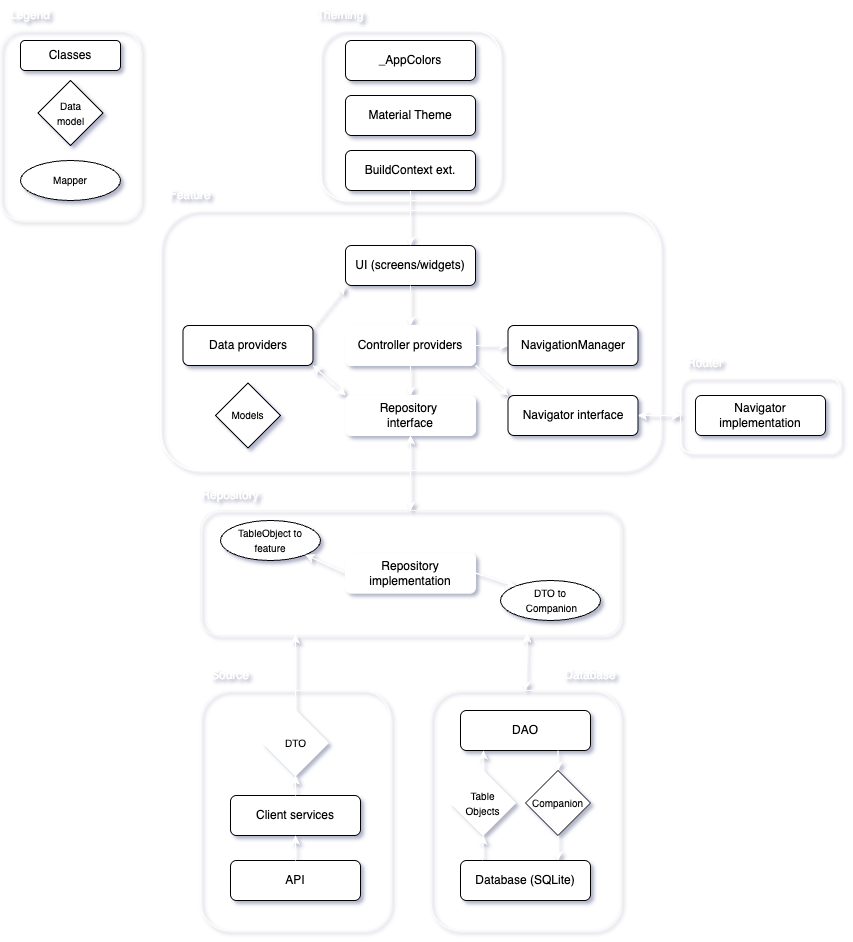

The diagram above was exported from draw.io. Its source (the exported page's mxGraphModel, read from the mxfile embedded in the PNG):
<mxGraphModel dx="3094" dy="1262" grid="1" gridSize="10" guides="1" tooltips="1" connect="1" arrows="1" fold="1" page="1" pageScale="1" pageWidth="827" pageHeight="1169" background="none" math="0" shadow="1">
  <root>
    <mxCell id="WIyWlLk6GJQsqaUBKTNV-0" />
    <mxCell id="WIyWlLk6GJQsqaUBKTNV-1" parent="WIyWlLk6GJQsqaUBKTNV-0" />
    <mxCell id="1YtYPeG7fx4ywU8eniy5-10" value="" style="rounded=1;whiteSpace=wrap;html=1;fillColor=none;strokeColor=#FAFAFA;" vertex="1" parent="WIyWlLk6GJQsqaUBKTNV-1">
      <mxGeometry x="-30" y="40" width="140" height="190" as="geometry" />
    </mxCell>
    <mxCell id="eop52Fk_iz7ogquVjBvK-47" value="" style="rounded=1;whiteSpace=wrap;html=1;fillColor=none;strokeColor=#FFFFFF;" parent="WIyWlLk6GJQsqaUBKTNV-1" vertex="1">
      <mxGeometry x="130" y="220" width="500" height="260" as="geometry" />
    </mxCell>
    <mxCell id="eop52Fk_iz7ogquVjBvK-0" value="" style="rounded=1;whiteSpace=wrap;html=1;fillColor=none;strokeColor=#FCFCFC;" parent="WIyWlLk6GJQsqaUBKTNV-1" vertex="1">
      <mxGeometry x="170" y="700" width="190" height="240" as="geometry" />
    </mxCell>
    <mxCell id="WIyWlLk6GJQsqaUBKTNV-11" value="API" style="rounded=1;whiteSpace=wrap;html=1;fontSize=12;glass=0;strokeWidth=1;shadow=0;" parent="WIyWlLk6GJQsqaUBKTNV-1" vertex="1">
      <mxGeometry x="200" y="870" width="130" height="40" as="geometry" />
    </mxCell>
    <mxCell id="eop52Fk_iz7ogquVjBvK-4" value="&lt;font style=&quot;font-size: 10px;&quot;&gt;DTO&lt;/font&gt;" style="rhombus;whiteSpace=wrap;html=1;strokeColor=#FFFFFF;" parent="WIyWlLk6GJQsqaUBKTNV-1" vertex="1">
      <mxGeometry x="232.5" y="720" width="65" height="65" as="geometry" />
    </mxCell>
    <mxCell id="eop52Fk_iz7ogquVjBvK-6" value="Source" style="text;html=1;align=center;verticalAlign=middle;whiteSpace=wrap;rounded=0;fontColor=#FFFFFF;" parent="WIyWlLk6GJQsqaUBKTNV-1" vertex="1">
      <mxGeometry x="170" y="670" width="60" height="30" as="geometry" />
    </mxCell>
    <mxCell id="eop52Fk_iz7ogquVjBvK-7" value="Client services" style="rounded=1;whiteSpace=wrap;html=1;fontSize=12;glass=0;strokeWidth=1;shadow=0;" parent="WIyWlLk6GJQsqaUBKTNV-1" vertex="1">
      <mxGeometry x="200" y="805" width="130" height="40" as="geometry" />
    </mxCell>
    <mxCell id="eop52Fk_iz7ogquVjBvK-9" value="" style="endArrow=classic;html=1;rounded=0;entryX=0.5;entryY=1;entryDx=0;entryDy=0;exitX=0.5;exitY=0;exitDx=0;exitDy=0;strokeColor=#FFFFFF;" parent="WIyWlLk6GJQsqaUBKTNV-1" source="WIyWlLk6GJQsqaUBKTNV-11" target="eop52Fk_iz7ogquVjBvK-7" edge="1">
      <mxGeometry width="50" height="50" relative="1" as="geometry">
        <mxPoint x="340" y="830" as="sourcePoint" />
        <mxPoint x="390" y="780" as="targetPoint" />
      </mxGeometry>
    </mxCell>
    <mxCell id="eop52Fk_iz7ogquVjBvK-10" value="" style="rounded=1;whiteSpace=wrap;html=1;fillColor=none;strokeColor=#FAFAFA;" parent="WIyWlLk6GJQsqaUBKTNV-1" vertex="1">
      <mxGeometry x="400" y="700" width="190" height="240" as="geometry" />
    </mxCell>
    <mxCell id="eop52Fk_iz7ogquVjBvK-1" value="Database (SQLite)" style="rounded=1;whiteSpace=wrap;html=1;fontSize=12;glass=0;strokeWidth=1;shadow=0;" parent="WIyWlLk6GJQsqaUBKTNV-1" vertex="1">
      <mxGeometry x="430" y="870" width="130" height="40" as="geometry" />
    </mxCell>
    <mxCell id="eop52Fk_iz7ogquVjBvK-11" value="" style="endArrow=classic;html=1;rounded=0;entryX=0.5;entryY=1;entryDx=0;entryDy=0;exitX=0.5;exitY=0;exitDx=0;exitDy=0;strokeColor=#FFFFFF;" parent="WIyWlLk6GJQsqaUBKTNV-1" source="eop52Fk_iz7ogquVjBvK-7" target="eop52Fk_iz7ogquVjBvK-4" edge="1">
      <mxGeometry width="50" height="50" relative="1" as="geometry">
        <mxPoint x="80" y="870" as="sourcePoint" />
        <mxPoint x="130" y="820" as="targetPoint" />
      </mxGeometry>
    </mxCell>
    <mxCell id="eop52Fk_iz7ogquVjBvK-12" value="Database" style="text;html=1;align=center;verticalAlign=middle;whiteSpace=wrap;rounded=0;fontColor=#FFFFFF;" parent="WIyWlLk6GJQsqaUBKTNV-1" vertex="1">
      <mxGeometry x="530" y="670" width="60" height="30" as="geometry" />
    </mxCell>
    <mxCell id="eop52Fk_iz7ogquVjBvK-13" value="DAO" style="rounded=1;whiteSpace=wrap;html=1;fontSize=12;glass=0;strokeWidth=1;shadow=0;" parent="WIyWlLk6GJQsqaUBKTNV-1" vertex="1">
      <mxGeometry x="430" y="720" width="130" height="40" as="geometry" />
    </mxCell>
    <mxCell id="eop52Fk_iz7ogquVjBvK-16" value="&lt;font style=&quot;font-size: 10px;&quot;&gt;Table&lt;br&gt;Objects&lt;/font&gt;" style="rhombus;whiteSpace=wrap;html=1;strokeColor=#FFFFFF;" parent="WIyWlLk6GJQsqaUBKTNV-1" vertex="1">
      <mxGeometry x="420" y="780" width="65" height="65" as="geometry" />
    </mxCell>
    <mxCell id="eop52Fk_iz7ogquVjBvK-19" value="&lt;span style=&quot;font-size: 10px;&quot;&gt;Companion&lt;/span&gt;" style="rhombus;whiteSpace=wrap;html=1;" parent="WIyWlLk6GJQsqaUBKTNV-1" vertex="1">
      <mxGeometry x="495" y="780" width="65" height="65" as="geometry" />
    </mxCell>
    <mxCell id="eop52Fk_iz7ogquVjBvK-21" value="" style="endArrow=classic;html=1;rounded=0;exitX=0.5;exitY=0;exitDx=0;exitDy=0;strokeColor=#FFFFFF;" parent="WIyWlLk6GJQsqaUBKTNV-1" source="eop52Fk_iz7ogquVjBvK-16" edge="1">
      <mxGeometry width="50" height="50" relative="1" as="geometry">
        <mxPoint x="360" y="720" as="sourcePoint" />
        <mxPoint x="453" y="760" as="targetPoint" />
      </mxGeometry>
    </mxCell>
    <mxCell id="eop52Fk_iz7ogquVjBvK-22" value="" style="endArrow=classic;html=1;rounded=0;exitX=0.17;exitY=-0.007;exitDx=0;exitDy=0;exitPerimeter=0;entryX=0.5;entryY=1;entryDx=0;entryDy=0;strokeColor=#FFFFFF;" parent="WIyWlLk6GJQsqaUBKTNV-1" source="eop52Fk_iz7ogquVjBvK-1" target="eop52Fk_iz7ogquVjBvK-16" edge="1">
      <mxGeometry width="50" height="50" relative="1" as="geometry">
        <mxPoint x="360" y="720" as="sourcePoint" />
        <mxPoint x="410" y="670" as="targetPoint" />
      </mxGeometry>
    </mxCell>
    <mxCell id="eop52Fk_iz7ogquVjBvK-23" value="" style="endArrow=classic;html=1;rounded=0;entryX=0.5;entryY=0;entryDx=0;entryDy=0;exitX=0.75;exitY=1;exitDx=0;exitDy=0;strokeColor=#FFFFFF;" parent="WIyWlLk6GJQsqaUBKTNV-1" source="eop52Fk_iz7ogquVjBvK-13" target="eop52Fk_iz7ogquVjBvK-19" edge="1">
      <mxGeometry width="50" height="50" relative="1" as="geometry">
        <mxPoint x="360" y="720" as="sourcePoint" />
        <mxPoint x="410" y="670" as="targetPoint" />
      </mxGeometry>
    </mxCell>
    <mxCell id="eop52Fk_iz7ogquVjBvK-24" value="" style="endArrow=classic;html=1;rounded=0;exitX=0.5;exitY=1;exitDx=0;exitDy=0;entryX=0.75;entryY=0;entryDx=0;entryDy=0;strokeColor=#FFFFFF;" parent="WIyWlLk6GJQsqaUBKTNV-1" source="eop52Fk_iz7ogquVjBvK-19" target="eop52Fk_iz7ogquVjBvK-1" edge="1">
      <mxGeometry width="50" height="50" relative="1" as="geometry">
        <mxPoint x="360" y="720" as="sourcePoint" />
        <mxPoint x="410" y="670" as="targetPoint" />
      </mxGeometry>
    </mxCell>
    <mxCell id="eop52Fk_iz7ogquVjBvK-25" value="" style="rounded=1;whiteSpace=wrap;html=1;fillColor=none;strokeColor=#F5F5F5;" parent="WIyWlLk6GJQsqaUBKTNV-1" vertex="1">
      <mxGeometry x="170" y="520" width="420" height="125" as="geometry" />
    </mxCell>
    <mxCell id="eop52Fk_iz7ogquVjBvK-26" value="Repository" style="text;html=1;align=center;verticalAlign=middle;whiteSpace=wrap;rounded=0;fontColor=#FFFFFF;" parent="WIyWlLk6GJQsqaUBKTNV-1" vertex="1">
      <mxGeometry x="170" y="490" width="60" height="30" as="geometry" />
    </mxCell>
    <mxCell id="eop52Fk_iz7ogquVjBvK-27" value="Repository implementation" style="rounded=1;whiteSpace=wrap;html=1;fontSize=12;glass=0;strokeWidth=1;shadow=0;strokeColor=#FFFFFF;" parent="WIyWlLk6GJQsqaUBKTNV-1" vertex="1">
      <mxGeometry x="315" y="562.5" width="130" height="40" as="geometry" />
    </mxCell>
    <mxCell id="eop52Fk_iz7ogquVjBvK-28" value="&lt;font style=&quot;font-size: 10px;&quot;&gt;DTO to&lt;br&gt;&amp;nbsp;Companion&lt;/font&gt;" style="ellipse;whiteSpace=wrap;html=1;" parent="WIyWlLk6GJQsqaUBKTNV-1" vertex="1">
      <mxGeometry x="470" y="590" width="100" height="40" as="geometry" />
    </mxCell>
    <mxCell id="eop52Fk_iz7ogquVjBvK-29" value="" style="endArrow=classic;html=1;rounded=0;entryX=0;entryY=0;entryDx=0;entryDy=0;exitX=1;exitY=0.5;exitDx=0;exitDy=0;strokeColor=#FFFFFF;" parent="WIyWlLk6GJQsqaUBKTNV-1" source="eop52Fk_iz7ogquVjBvK-27" target="eop52Fk_iz7ogquVjBvK-28" edge="1">
      <mxGeometry width="50" height="50" relative="1" as="geometry">
        <mxPoint x="360" y="750" as="sourcePoint" />
        <mxPoint x="410" y="700" as="targetPoint" />
      </mxGeometry>
    </mxCell>
    <mxCell id="eop52Fk_iz7ogquVjBvK-31" value="&lt;font style=&quot;font-size: 10px;&quot;&gt;TableObject to&lt;br&gt;feature&lt;/font&gt;" style="ellipse;whiteSpace=wrap;html=1;" parent="WIyWlLk6GJQsqaUBKTNV-1" vertex="1">
      <mxGeometry x="190" y="530" width="100" height="40" as="geometry" />
    </mxCell>
    <mxCell id="eop52Fk_iz7ogquVjBvK-32" value="" style="endArrow=classic;html=1;rounded=0;entryX=1;entryY=1;entryDx=0;entryDy=0;exitX=0;exitY=0.5;exitDx=0;exitDy=0;strokeColor=#FFFFFF;" parent="WIyWlLk6GJQsqaUBKTNV-1" source="eop52Fk_iz7ogquVjBvK-27" target="eop52Fk_iz7ogquVjBvK-31" edge="1">
      <mxGeometry width="50" height="50" relative="1" as="geometry">
        <mxPoint x="360" y="750" as="sourcePoint" />
        <mxPoint x="410" y="700" as="targetPoint" />
      </mxGeometry>
    </mxCell>
    <mxCell id="eop52Fk_iz7ogquVjBvK-33" value="" style="endArrow=classic;html=1;rounded=0;exitX=0.5;exitY=0;exitDx=0;exitDy=0;strokeColor=#FFFFFF;" parent="WIyWlLk6GJQsqaUBKTNV-1" source="eop52Fk_iz7ogquVjBvK-4" edge="1">
      <mxGeometry width="50" height="50" relative="1" as="geometry">
        <mxPoint x="360" y="750" as="sourcePoint" />
        <mxPoint x="265" y="644" as="targetPoint" />
      </mxGeometry>
    </mxCell>
    <mxCell id="eop52Fk_iz7ogquVjBvK-35" value="" style="endArrow=classic;startArrow=classic;html=1;rounded=0;exitX=0.5;exitY=0;exitDx=0;exitDy=0;entryX=0.778;entryY=0.984;entryDx=0;entryDy=0;entryPerimeter=0;strokeColor=#FFFFFF;" parent="WIyWlLk6GJQsqaUBKTNV-1" source="eop52Fk_iz7ogquVjBvK-10" target="eop52Fk_iz7ogquVjBvK-25" edge="1">
      <mxGeometry width="50" height="50" relative="1" as="geometry">
        <mxPoint x="360" y="610" as="sourcePoint" />
        <mxPoint x="410" y="560" as="targetPoint" />
      </mxGeometry>
    </mxCell>
    <mxCell id="eop52Fk_iz7ogquVjBvK-39" value="Repository&amp;nbsp;&lt;div&gt;interface&lt;/div&gt;" style="rounded=1;whiteSpace=wrap;html=1;fontSize=12;glass=0;strokeWidth=1;shadow=0;strokeColor=#FFFFFF;" parent="WIyWlLk6GJQsqaUBKTNV-1" vertex="1">
      <mxGeometry x="315" y="405" width="130" height="40" as="geometry" />
    </mxCell>
    <mxCell id="eop52Fk_iz7ogquVjBvK-42" value="Navigator interface" style="rounded=1;whiteSpace=wrap;html=1;fontSize=12;glass=0;strokeWidth=1;shadow=0;" parent="WIyWlLk6GJQsqaUBKTNV-1" vertex="1">
      <mxGeometry x="477.5" y="405" width="130" height="40" as="geometry" />
    </mxCell>
    <mxCell id="eop52Fk_iz7ogquVjBvK-44" value="Controller providers" style="rounded=1;whiteSpace=wrap;html=1;fontSize=12;glass=0;strokeWidth=1;shadow=0;strokeColor=#FFFFFF;" parent="WIyWlLk6GJQsqaUBKTNV-1" vertex="1">
      <mxGeometry x="315" y="335" width="130" height="40" as="geometry" />
    </mxCell>
    <mxCell id="eop52Fk_iz7ogquVjBvK-45" value="Data providers" style="rounded=1;whiteSpace=wrap;html=1;fontSize=12;glass=0;strokeWidth=1;shadow=0;" parent="WIyWlLk6GJQsqaUBKTNV-1" vertex="1">
      <mxGeometry x="152.5" y="335" width="130" height="40" as="geometry" />
    </mxCell>
    <mxCell id="eop52Fk_iz7ogquVjBvK-48" value="Feature" style="text;html=1;align=center;verticalAlign=middle;whiteSpace=wrap;rounded=0;fontColor=#FFFFFF;" parent="WIyWlLk6GJQsqaUBKTNV-1" vertex="1">
      <mxGeometry x="130" y="190" width="60" height="30" as="geometry" />
    </mxCell>
    <mxCell id="eop52Fk_iz7ogquVjBvK-49" value="UI (screens/widgets)" style="rounded=1;whiteSpace=wrap;html=1;fontSize=12;glass=0;strokeWidth=1;shadow=0;" parent="WIyWlLk6GJQsqaUBKTNV-1" vertex="1">
      <mxGeometry x="315" y="255" width="130" height="40" as="geometry" />
    </mxCell>
    <mxCell id="eop52Fk_iz7ogquVjBvK-50" value="NavigationManager" style="rounded=1;whiteSpace=wrap;html=1;fontSize=12;glass=0;strokeWidth=1;shadow=0;" parent="WIyWlLk6GJQsqaUBKTNV-1" vertex="1">
      <mxGeometry x="477.5" y="335" width="130" height="40" as="geometry" />
    </mxCell>
    <mxCell id="eop52Fk_iz7ogquVjBvK-53" value="" style="endArrow=classic;html=1;rounded=0;entryX=0;entryY=1;entryDx=0;entryDy=0;exitX=1;exitY=0;exitDx=0;exitDy=0;strokeColor=#FFFFFF;" parent="WIyWlLk6GJQsqaUBKTNV-1" source="eop52Fk_iz7ogquVjBvK-45" target="eop52Fk_iz7ogquVjBvK-49" edge="1">
      <mxGeometry width="50" height="50" relative="1" as="geometry">
        <mxPoint x="312.5" y="475" as="sourcePoint" />
        <mxPoint x="362.5" y="425" as="targetPoint" />
      </mxGeometry>
    </mxCell>
    <mxCell id="eop52Fk_iz7ogquVjBvK-54" value="" style="endArrow=classic;html=1;rounded=0;entryX=0.5;entryY=0;entryDx=0;entryDy=0;exitX=0.5;exitY=1;exitDx=0;exitDy=0;strokeColor=#FFFFFF;" parent="WIyWlLk6GJQsqaUBKTNV-1" source="eop52Fk_iz7ogquVjBvK-49" target="eop52Fk_iz7ogquVjBvK-44" edge="1">
      <mxGeometry width="50" height="50" relative="1" as="geometry">
        <mxPoint x="312.5" y="475" as="sourcePoint" />
        <mxPoint x="362.5" y="425" as="targetPoint" />
      </mxGeometry>
    </mxCell>
    <mxCell id="eop52Fk_iz7ogquVjBvK-55" value="" style="endArrow=classic;html=1;rounded=0;entryX=0.5;entryY=0;entryDx=0;entryDy=0;exitX=0.5;exitY=1;exitDx=0;exitDy=0;strokeColor=#FFFFFF;" parent="WIyWlLk6GJQsqaUBKTNV-1" source="eop52Fk_iz7ogquVjBvK-44" target="eop52Fk_iz7ogquVjBvK-39" edge="1">
      <mxGeometry width="50" height="50" relative="1" as="geometry">
        <mxPoint x="312.5" y="475" as="sourcePoint" />
        <mxPoint x="362.5" y="425" as="targetPoint" />
      </mxGeometry>
    </mxCell>
    <mxCell id="eop52Fk_iz7ogquVjBvK-56" value="" style="endArrow=classic;startArrow=classic;html=1;rounded=0;entryX=1;entryY=1;entryDx=0;entryDy=0;exitX=0;exitY=0;exitDx=0;exitDy=0;strokeColor=#FFFFFF;" parent="WIyWlLk6GJQsqaUBKTNV-1" source="eop52Fk_iz7ogquVjBvK-39" target="eop52Fk_iz7ogquVjBvK-45" edge="1">
      <mxGeometry width="50" height="50" relative="1" as="geometry">
        <mxPoint x="312.5" y="475" as="sourcePoint" />
        <mxPoint x="362.5" y="425" as="targetPoint" />
      </mxGeometry>
    </mxCell>
    <mxCell id="eop52Fk_iz7ogquVjBvK-58" value="" style="endArrow=classic;html=1;rounded=0;entryX=0;entryY=0;entryDx=0;entryDy=0;exitX=1;exitY=1;exitDx=0;exitDy=0;strokeColor=#FFFFFF;" parent="WIyWlLk6GJQsqaUBKTNV-1" source="eop52Fk_iz7ogquVjBvK-44" target="eop52Fk_iz7ogquVjBvK-42" edge="1">
      <mxGeometry width="50" height="50" relative="1" as="geometry">
        <mxPoint x="312.5" y="475" as="sourcePoint" />
        <mxPoint x="362.5" y="425" as="targetPoint" />
      </mxGeometry>
    </mxCell>
    <mxCell id="eop52Fk_iz7ogquVjBvK-59" value="" style="endArrow=classic;html=1;rounded=0;entryX=0;entryY=0.5;entryDx=0;entryDy=0;exitX=1;exitY=0.5;exitDx=0;exitDy=0;strokeColor=#FFFFFF;" parent="WIyWlLk6GJQsqaUBKTNV-1" source="eop52Fk_iz7ogquVjBvK-44" target="eop52Fk_iz7ogquVjBvK-50" edge="1">
      <mxGeometry width="50" height="50" relative="1" as="geometry">
        <mxPoint x="320" y="470" as="sourcePoint" />
        <mxPoint x="370" y="420" as="targetPoint" />
      </mxGeometry>
    </mxCell>
    <mxCell id="eop52Fk_iz7ogquVjBvK-60" value="" style="endArrow=classic;startArrow=classic;html=1;rounded=0;entryX=0.5;entryY=1;entryDx=0;entryDy=0;exitX=0.5;exitY=0;exitDx=0;exitDy=0;strokeColor=#FFFFFF;" parent="WIyWlLk6GJQsqaUBKTNV-1" source="eop52Fk_iz7ogquVjBvK-25" target="eop52Fk_iz7ogquVjBvK-39" edge="1">
      <mxGeometry width="50" height="50" relative="1" as="geometry">
        <mxPoint x="380" y="540" as="sourcePoint" />
        <mxPoint x="430" y="490" as="targetPoint" />
      </mxGeometry>
    </mxCell>
    <mxCell id="eop52Fk_iz7ogquVjBvK-62" value="&lt;span style=&quot;font-size: 10px;&quot;&gt;Models&lt;/span&gt;" style="rhombus;whiteSpace=wrap;html=1;" parent="WIyWlLk6GJQsqaUBKTNV-1" vertex="1">
      <mxGeometry x="185" y="392.5" width="65" height="65" as="geometry" />
    </mxCell>
    <mxCell id="eop52Fk_iz7ogquVjBvK-63" value="" style="rounded=1;whiteSpace=wrap;html=1;fillColor=none;strokeColor=#FFFFFF;" parent="WIyWlLk6GJQsqaUBKTNV-1" vertex="1">
      <mxGeometry x="650" y="387.5" width="160" height="75" as="geometry" />
    </mxCell>
    <mxCell id="eop52Fk_iz7ogquVjBvK-64" value="Router" style="text;html=1;align=center;verticalAlign=middle;whiteSpace=wrap;rounded=0;fontColor=#FFFFFF;" parent="WIyWlLk6GJQsqaUBKTNV-1" vertex="1">
      <mxGeometry x="650" y="357.5" width="50" height="30" as="geometry" />
    </mxCell>
    <mxCell id="eop52Fk_iz7ogquVjBvK-66" value="Navigator implementation" style="rounded=1;whiteSpace=wrap;html=1;fontSize=12;glass=0;strokeWidth=1;shadow=0;" parent="WIyWlLk6GJQsqaUBKTNV-1" vertex="1">
      <mxGeometry x="665" y="405" width="130" height="40" as="geometry" />
    </mxCell>
    <mxCell id="eop52Fk_iz7ogquVjBvK-67" value="" style="endArrow=classic;startArrow=classic;html=1;rounded=0;entryX=0;entryY=0.5;entryDx=0;entryDy=0;exitX=1;exitY=0.5;exitDx=0;exitDy=0;strokeColor=#FFFFFF;" parent="WIyWlLk6GJQsqaUBKTNV-1" source="eop52Fk_iz7ogquVjBvK-42" target="eop52Fk_iz7ogquVjBvK-63" edge="1">
      <mxGeometry width="50" height="50" relative="1" as="geometry">
        <mxPoint x="520" y="470" as="sourcePoint" />
        <mxPoint x="570" y="420" as="targetPoint" />
      </mxGeometry>
    </mxCell>
    <mxCell id="eop52Fk_iz7ogquVjBvK-68" value="" style="rounded=1;whiteSpace=wrap;html=1;fillColor=none;strokeColor=#FFFFFF;" parent="WIyWlLk6GJQsqaUBKTNV-1" vertex="1">
      <mxGeometry x="290" y="40" width="180" height="170" as="geometry" />
    </mxCell>
    <mxCell id="eop52Fk_iz7ogquVjBvK-69" value="Theming" style="text;html=1;align=center;verticalAlign=middle;whiteSpace=wrap;rounded=0;fontColor=#FFFFFF;" parent="WIyWlLk6GJQsqaUBKTNV-1" vertex="1">
      <mxGeometry x="280" y="10" width="60" height="30" as="geometry" />
    </mxCell>
    <mxCell id="1YtYPeG7fx4ywU8eniy5-1" value="_AppColors" style="rounded=1;whiteSpace=wrap;html=1;fontSize=12;glass=0;strokeWidth=1;shadow=0;" vertex="1" parent="WIyWlLk6GJQsqaUBKTNV-1">
      <mxGeometry x="315" y="50" width="130" height="40" as="geometry" />
    </mxCell>
    <mxCell id="1YtYPeG7fx4ywU8eniy5-4" value="" style="edgeStyle=orthogonalEdgeStyle;rounded=0;orthogonalLoop=1;jettySize=auto;html=1;strokeColor=#FFFFFF;" edge="1" parent="WIyWlLk6GJQsqaUBKTNV-1" source="1YtYPeG7fx4ywU8eniy5-2" target="eop52Fk_iz7ogquVjBvK-49">
      <mxGeometry relative="1" as="geometry" />
    </mxCell>
    <mxCell id="1YtYPeG7fx4ywU8eniy5-2" value="BuildContext ext." style="rounded=1;whiteSpace=wrap;html=1;fontSize=12;glass=0;strokeWidth=1;shadow=0;" vertex="1" parent="WIyWlLk6GJQsqaUBKTNV-1">
      <mxGeometry x="315" y="160" width="130" height="40" as="geometry" />
    </mxCell>
    <mxCell id="1YtYPeG7fx4ywU8eniy5-3" value="Material Theme" style="rounded=1;whiteSpace=wrap;html=1;fontSize=12;glass=0;strokeWidth=1;shadow=0;" vertex="1" parent="WIyWlLk6GJQsqaUBKTNV-1">
      <mxGeometry x="315" y="105" width="130" height="40" as="geometry" />
    </mxCell>
    <mxCell id="1YtYPeG7fx4ywU8eniy5-7" value="Classes" style="rounded=1;whiteSpace=wrap;html=1;" vertex="1" parent="WIyWlLk6GJQsqaUBKTNV-1">
      <mxGeometry x="-10" y="50" width="100" height="30" as="geometry" />
    </mxCell>
    <mxCell id="1YtYPeG7fx4ywU8eniy5-8" value="&lt;span style=&quot;font-size: 10px;&quot;&gt;Data&lt;br&gt;model&lt;/span&gt;" style="rhombus;whiteSpace=wrap;html=1;" vertex="1" parent="WIyWlLk6GJQsqaUBKTNV-1">
      <mxGeometry x="7.5" y="90" width="65" height="65" as="geometry" />
    </mxCell>
    <mxCell id="1YtYPeG7fx4ywU8eniy5-9" value="&lt;span style=&quot;font-size: 10px;&quot;&gt;Mapper&lt;/span&gt;" style="ellipse;whiteSpace=wrap;html=1;" vertex="1" parent="WIyWlLk6GJQsqaUBKTNV-1">
      <mxGeometry x="-10" y="170" width="100" height="40" as="geometry" />
    </mxCell>
    <mxCell id="1YtYPeG7fx4ywU8eniy5-11" value="Legend" style="text;html=1;align=center;verticalAlign=middle;whiteSpace=wrap;rounded=0;fontColor=#FFFFFF;" vertex="1" parent="WIyWlLk6GJQsqaUBKTNV-1">
      <mxGeometry x="-30" y="10" width="60" height="30" as="geometry" />
    </mxCell>
  </root>
</mxGraphModel>